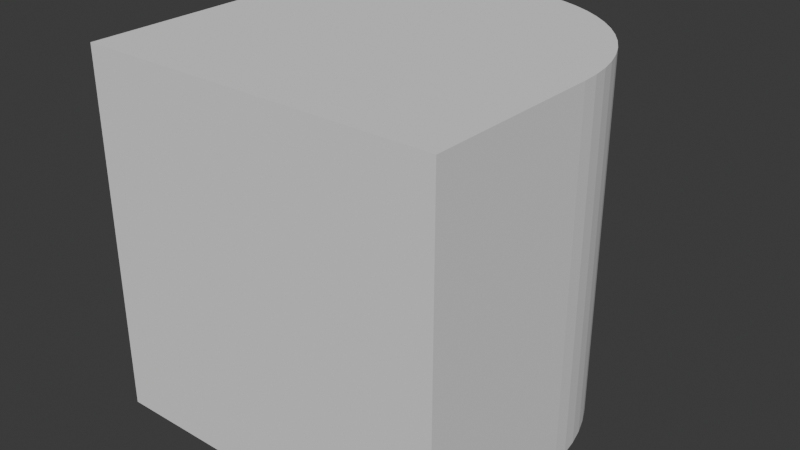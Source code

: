 # Source: fillet_edge_positive.blend  (saved by Blender 4.0.36; exported with 4.5.12 LTS)
import bpy
from mathutils import Matrix  # noqa: F401  (used for matrix-valued properties, if any)

bpy.ops.wm.read_factory_settings(use_empty=True)
scene = bpy.context.scene
scene.name = 'Scene'

# ---- collections
col_collection = bpy.data.collections.new('Collection'); scene.collection.children.link(col_collection)
col_hidden = bpy.data.collections.new('Hidden'); scene.collection.children.link(col_hidden)

# ---- materials (node trees are filled in below, after node groups)
mat_material_001 = bpy.data.materials.new('Material.001')
mat_material_001.alpha_threshold = 0.0
mat_material_001.use_transparent_shadow = False
mat_material_001.roughness = 0.5
mat_material_001.line_color = (0.0, 0.0, 0.0, 1.0)

# ---- material node trees
mat_material_001.use_nodes = True; mat_material_001.node_tree.nodes.clear()
_N = mat_material_001.node_tree.nodes; _L = mat_material_001.node_tree.links
n0 = _N.new('ShaderNodeOutputMaterial'); n0.name = 'Material Output'; n0.location = (300, 300)
n1 = _N.new('ShaderNodeBsdfPrincipled'); n1.name = 'Principled BSDF'; n1.location = (10, 300)
n1.inputs[3].default_value = 1.45
_L.new(n1.outputs[0], n0.inputs[0])
n0.is_active_output = True

# ---- world
world_world = bpy.data.worlds.new('World'); scene.world = world_world
world_world.use_nodes = True; world_world.node_tree.nodes.clear()
_N = world_world.node_tree.nodes; _L = world_world.node_tree.links
n0 = _N.new('ShaderNodeOutputWorld'); n0.name = 'World Output'; n0.location = (300, 300)
n1 = _N.new('ShaderNodeBackground'); n1.name = 'Background'; n1.location = (10, 300)
n1.inputs[0].default_value = (0.05088, 0.05088, 0.05088, 1.0)
_L.new(n1.outputs[0], n0.inputs[0])
n0.is_active_output = True
world_world.color = (0.05088, 0.05088, 0.05088)
world_world.use_sun_shadow = False
world_world.sun_shadow_jitter_overblur = 0.0

# ---- meshes
me_edge = bpy.data.meshes.new('Edge')
me_edge.from_pydata([(-0.5, -0.5, 0.5), (0.0, -0.5, 2.186e-08), (-0.5, 0.5, 0.5), (0.0, 0.5, -2.186e-08), (-0.5, -0.5, -0.5), (0.0, -0.5, -0.5), (-0.5, 0.5, -0.5), (0.0, 0.5, -0.5), (0.5, -0.5, 0.5), (0.5, -0.5, 2.186e-08), (0.5, 0.5, -2.186e-08), (0.5, 0.5, 0.5), (0.0, -0.5, -0.5), (0.0, 0.5, -0.5), (0.0, -0.5, 2.186e-08), (0.04901, -0.5, -0.4976), (0.04901, 0.5, -0.4976), (0.0, 0.5, -2.186e-08), (0.09755, -0.5, -0.4904), (0.09755, 0.5, -0.4904), (0.1451, -0.5, -0.4785), (0.1451, 0.5, -0.4785), (0.1913, -0.5, -0.4619), (0.1913, 0.5, -0.4619), (0.2357, -0.5, -0.441), (0.2357, 0.5, -0.441), (0.2778, -0.5, -0.4157), (0.2778, 0.5, -0.4157), (0.3172, -0.5, -0.3865), (0.3172, 0.5, -0.3865), (0.3536, -0.5, -0.3536), (0.3536, 0.5, -0.3536), (0.3865, -0.5, -0.3172), (0.3865, 0.5, -0.3172), (0.4157, -0.5, -0.2778), (0.4157, 0.5, -0.2778), (0.441, -0.5, -0.2357), (0.441, 0.5, -0.2357), (0.4619, -0.5, -0.1913), (0.4619, 0.5, -0.1913), (0.4785, -0.5, -0.1451), (0.4785, 0.5, -0.1451), (0.4904, -0.5, -0.09755), (0.4904, 0.5, -0.09755), (0.4976, -0.5, -0.04901), (0.4976, 0.5, -0.04901), (0.5, -0.5, 2.186e-08), (0.5, 0.5, -2.186e-08)], [], [(0, 2, 6, 4), (4, 6, 7, 5), (10, 11, 8, 9), (8, 11, 2, 0), (8, 0, 4, 5, 1, 9), (6, 2, 11, 10, 3, 7), (12, 13, 16, 15), (15, 16, 19, 18), (18, 19, 21, 20), (20, 21, 23, 22), (22, 23, 25, 24), (24, 25, 27, 26), (26, 27, 29, 28), (28, 29, 31, 30), (30, 31, 33, 32), (32, 33, 35, 34), (34, 35, 37, 36), (36, 37, 39, 38), (38, 39, 41, 40), (40, 41, 43, 42), (42, 43, 45, 44), (44, 45, 47, 46), (47, 45, 43, 41, 39, 37, 35, 33, 31, 29, 27, 25, 23, 21, 19, 16, 13, 17), (15, 18, 20, 22, 24, 26, 28, 30, 32, 34, 36, 38, 40, 42, 44, 46, 14, 12)])
_uv = me_edge.uv_layers.new(name='UVMap')
_uv.uv.foreach_set('vector', [0.0, -2.0, 1.0, -2.0, 1.0, -1.0, 0.0, -1.0, 0.0, -1.0, 1.0, -1.0, 1.0, -0.5, 0.0, -0.5, 1.0, 0.5, 1.0, 1.0, 0.0, 1.0, 0.0, 0.5, 0.0, 1.0, 1.0, 1.0, 1.0, 2.0, 0.0, 2.0, 0.0, 1.0, -1.0, 1.0, -1.0, 0.0, -0.5, 0.0, -0.5, 0.5, 0.0, 0.5, 2.0, 0.0, 2.0, 1.0, 1.0, 1.0, 1.0, 0.5, 1.5, 0.5, 1.5, 0.0, 4.873e-05, -0.5001, 1.0, -0.5001, 1.0, -0.4376, 4.873e-05, -0.4376, 4.873e-05, -0.4376, 1.0, -0.4376, 1.0, -0.3751, 4.873e-05, -0.3751, 4.873e-05, -0.3751, 1.0, -0.3751, 1.0, -0.3126, 4.873e-05, -0.3126, 4.873e-05, -0.3126, 1.0, -0.3126, 1.0, -0.2501, 4.873e-05, -0.2501, 4.873e-05, -0.2501, 1.0, -0.2501, 1.0, -0.1876, 4.873e-05, -0.1876, 4.873e-05, -0.1876, 1.0, -0.1876, 1.0, -0.1251, 4.873e-05, -0.1251, 4.873e-05, -0.1251, 1.0, -0.1251, 1.0, -0.06259, 4.873e-05, -0.06259, 4.873e-05, -0.06259, 1.0, -0.06259, 1.0, -9.068e-05, 4.873e-05, -9.068e-05, 4.873e-05, -9.068e-05, 1.0, -9.068e-05, 1.0, 0.06241, 4.873e-05, 0.06241, 4.873e-05, 0.06241, 1.0, 0.06241, 1.0, 0.1249, 4.873e-05, 0.1249, 4.873e-05, 0.1249, 1.0, 0.1249, 1.0, 0.1874, 4.873e-05, 0.1874, 4.873e-05, 0.1874, 1.0, 0.1874, 1.0, 0.2499, 4.873e-05, 0.2499, 4.873e-05, 0.2499, 1.0, 0.2499, 1.0, 0.3124, 4.873e-05, 0.3124, 4.873e-05, 0.3124, 1.0, 0.3124, 1.0, 0.3749, 4.873e-05, 0.3749, 4.873e-05, 0.3749, 1.0, 0.3749, 1.0, 0.4374, 4.873e-05, 0.4374, 4.873e-05, 0.4374, 1.0, 0.4374, 1.0, 0.4999, 4.873e-05, 0.4999, 1.5, 0.0005169, 1.451, 0.002921, 1.402, 0.01011, 1.355, 0.02201, 1.309, 0.03852, 1.264, 0.05946, 1.222, 0.08465, 1.183, 0.1138, 1.147, 0.1467, 1.114, 0.183, 1.085, 0.2224, 1.059, 0.2644, 1.038, 0.3087, 1.022, 0.3548, 1.01, 0.4023, 1.003, 0.4508, 1.0, 0.4997, 1.5, 0.4997, -0.002804, 0.4508, -0.009992, 0.4023, -0.0219, 0.3548, -0.0384, 0.3087, -0.05935, 0.2644, -0.08453, 0.2224, -0.1137, 0.183, -0.1466, 0.1467, -0.1829, 0.1138, -0.2223, 0.08465, -0.2643, 0.05946, -0.3086, 0.03852, -0.3547, 0.02201, -0.4022, 0.01011, -0.4507, 0.002921, -0.4996, 0.0005169, -0.4996, 0.4997, -0.0004001, 0.4997])
me_edge.update()
me_cylinder = bpy.data.meshes.new('Cylinder')
me_cylinder.from_pydata([(0.0, 0.5, -0.5), (0.0, 0.5, 0.5), (0.09755, 0.4904, -0.5), (0.09755, 0.4904, 0.5), (0.1913, 0.4619, -0.5), (0.1913, 0.4619, 0.5), (0.2778, 0.4157, -0.5), (0.2778, 0.4157, 0.5), (0.3536, 0.3536, -0.5), (0.3536, 0.3536, 0.5), (0.4157, 0.2778, -0.5), (0.4157, 0.2778, 0.5), (0.4619, 0.1913, -0.5), (0.4619, 0.1913, 0.5), (0.4904, 0.09755, -0.5), (0.4904, 0.09755, 0.5), (0.5, 0.0, -0.5), (0.5, 0.0, 0.5), (0.4904, -0.09755, -0.5), (0.4904, -0.09755, 0.5), (0.4619, -0.1913, -0.5), (0.4619, -0.1913, 0.5), (0.4157, -0.2778, -0.5), (0.4157, -0.2778, 0.5), (0.3536, -0.3536, -0.5), (0.3536, -0.3536, 0.5), (0.2778, -0.4157, -0.5), (0.2778, -0.4157, 0.5), (0.1913, -0.4619, -0.5), (0.1913, -0.4619, 0.5), (0.09755, -0.4904, -0.5), (0.09755, -0.4904, 0.5), (0.0, -0.5, -0.5), (0.0, -0.5, 0.5), (-0.09755, -0.4904, -0.5), (-0.09755, -0.4904, 0.5), (-0.1913, -0.4619, -0.5), (-0.1913, -0.4619, 0.5), (-0.2778, -0.4157, -0.5), (-0.2778, -0.4157, 0.5), (-0.3536, -0.3536, -0.5), (-0.3536, -0.3536, 0.5), (-0.4157, -0.2778, -0.5), (-0.4157, -0.2778, 0.5), (-0.4619, -0.1913, -0.5), (-0.4619, -0.1913, 0.5), (-0.4904, -0.09755, -0.5), (-0.4904, -0.09755, 0.5), (-0.5, 0.0, -0.5), (-0.5, 0.0, 0.5), (-0.4904, 0.09755, -0.5), (-0.4904, 0.09755, 0.5), (-0.4619, 0.1913, -0.5), (-0.4619, 0.1913, 0.5), (-0.4157, 0.2778, -0.5), (-0.4157, 0.2778, 0.5), (-0.3536, 0.3536, -0.5), (-0.3536, 0.3536, 0.5), (-0.2778, 0.4157, -0.5), (-0.2778, 0.4157, 0.5), (-0.1913, 0.4619, -0.5), (-0.1913, 0.4619, 0.5), (-0.09755, 0.4904, -0.5), (-0.09755, 0.4904, 0.5)], [], [(0, 1, 3, 2), (2, 3, 5, 4), (4, 5, 7, 6), (6, 7, 9, 8), (8, 9, 11, 10), (10, 11, 13, 12), (12, 13, 15, 14), (14, 15, 17, 16), (16, 17, 19, 18), (18, 19, 21, 20), (20, 21, 23, 22), (22, 23, 25, 24), (24, 25, 27, 26), (26, 27, 29, 28), (28, 29, 31, 30), (30, 31, 33, 32), (32, 33, 35, 34), (34, 35, 37, 36), (36, 37, 39, 38), (38, 39, 41, 40), (40, 41, 43, 42), (42, 43, 45, 44), (44, 45, 47, 46), (46, 47, 49, 48), (48, 49, 51, 50), (50, 51, 53, 52), (52, 53, 55, 54), (54, 55, 57, 56), (56, 57, 59, 58), (58, 59, 61, 60), (3, 1, 63, 61, 59, 57, 55, 53, 51, 49, 47, 45, 43, 41, 39, 37, 35, 33, 31, 29, 27, 25, 23, 21, 19, 17, 15, 13, 11, 9, 7, 5), (60, 61, 63, 62), (62, 63, 1, 0), (0, 2, 4, 6, 8, 10, 12, 14, 16, 18, 20, 22, 24, 26, 28, 30, 32, 34, 36, 38, 40, 42, 44, 46, 48, 50, 52, 54, 56, 58, 60, 62)])
_uv = me_cylinder.uv_layers.new(name='UVMap')
_uv.uv.foreach_set('vector', [1.0, 0.5, 1.0, 1.0, 0.9688, 1.0, 0.9688, 0.5, 0.9688, 0.5, 0.9688, 1.0, 0.9375, 1.0, 0.9375, 0.5, 0.9375, 0.5, 0.9375, 1.0, 0.9062, 1.0, 0.9062, 0.5, 0.9062, 0.5, 0.9062, 1.0, 0.875, 1.0, 0.875, 0.5, 0.875, 0.5, 0.875, 1.0, 0.8438, 1.0, 0.8438, 0.5, 0.8438, 0.5, 0.8438, 1.0, 0.8125, 1.0, 0.8125, 0.5, 0.8125, 0.5, 0.8125, 1.0, 0.7812, 1.0, 0.7812, 0.5, 0.7812, 0.5, 0.7812, 1.0, 0.75, 1.0, 0.75, 0.5, 0.75, 0.5, 0.75, 1.0, 0.7188, 1.0, 0.7188, 0.5, 0.7188, 0.5, 0.7188, 1.0, 0.6875, 1.0, 0.6875, 0.5, 0.6875, 0.5, 0.6875, 1.0, 0.6562, 1.0, 0.6562, 0.5, 0.6562, 0.5, 0.6562, 1.0, 0.625, 1.0, 0.625, 0.5, 0.625, 0.5, 0.625, 1.0, 0.5938, 1.0, 0.5938, 0.5, 0.5938, 0.5, 0.5938, 1.0, 0.5625, 1.0, 0.5625, 0.5, 0.5625, 0.5, 0.5625, 1.0, 0.5312, 1.0, 0.5312, 0.5, 0.5312, 0.5, 0.5312, 1.0, 0.5, 1.0, 0.5, 0.5, 0.5, 0.5, 0.5, 1.0, 0.4688, 1.0, 0.4688, 0.5, 0.4688, 0.5, 0.4688, 1.0, 0.4375, 1.0, 0.4375, 0.5, 0.4375, 0.5, 0.4375, 1.0, 0.4062, 1.0, 0.4062, 0.5, 0.4062, 0.5, 0.4062, 1.0, 0.375, 1.0, 0.375, 0.5, 0.375, 0.5, 0.375, 1.0, 0.3438, 1.0, 0.3438, 0.5, 0.3438, 0.5, 0.3438, 1.0, 0.3125, 1.0, 0.3125, 0.5, 0.3125, 0.5, 0.3125, 1.0, 0.2812, 1.0, 0.2812, 0.5, 0.2812, 0.5, 0.2812, 1.0, 0.25, 1.0, 0.25, 0.5, 0.25, 0.5, 0.25, 1.0, 0.2188, 1.0, 0.2188, 0.5, 0.2188, 0.5, 0.2188, 1.0, 0.1875, 1.0, 0.1875, 0.5, 0.1875, 0.5, 0.1875, 1.0, 0.1562, 1.0, 0.1562, 0.5, 0.1562, 0.5, 0.1562, 1.0, 0.125, 1.0, 0.125, 0.5, 0.125, 0.5, 0.125, 1.0, 0.09375, 1.0, 0.09375, 0.5, 0.09375, 0.5, 0.09375, 1.0, 0.0625, 1.0, 0.0625, 0.5, 0.2968, 0.4854, 0.25, 0.49, 0.2032, 0.4854, 0.1582, 0.4717, 0.1167, 0.4496, 0.08029, 0.4197, 0.05045, 0.3833, 0.02827, 0.3418, 0.01461, 0.2968, 0.01, 0.25, 0.01461, 0.2032, 0.02827, 0.1582, 0.05045, 0.1167, 0.08029, 0.08029, 0.1167, 0.05045, 0.1582, 0.02827, 0.2032, 0.01461, 0.25, 0.01, 0.2968, 0.01461, 0.3418, 0.02827, 0.3833, 0.05045, 0.4197, 0.08029, 0.4496, 0.1167, 0.4717, 0.1582, 0.4854, 0.2032, 0.49, 0.25, 0.4854, 0.2968, 0.4717, 0.3418, 0.4496, 0.3833, 0.4197, 0.4197, 0.3833, 0.4496, 0.3418, 0.4717, 0.0625, 0.5, 0.0625, 1.0, 0.03125, 1.0, 0.03125, 0.5, 0.03125, 0.5, 0.03125, 1.0, 0.0, 1.0, 0.0, 0.5, 0.75, 0.49, 0.7968, 0.4854, 0.8418, 0.4717, 0.8833, 0.4496, 0.9197, 0.4197, 0.9496, 0.3833, 0.9717, 0.3418, 0.9854, 0.2968, 0.99, 0.25, 0.9854, 0.2032, 0.9717, 0.1582, 0.9496, 0.1167, 0.9197, 0.08029, 0.8833, 0.05045, 0.8418, 0.02827, 0.7968, 0.01461, 0.75, 0.01, 0.7032, 0.01461, 0.6582, 0.02827, 0.6167, 0.05045, 0.5803, 0.08029, 0.5504, 0.1167, 0.5283, 0.1582, 0.5146, 0.2032, 0.51, 0.25, 0.5146, 0.2968, 0.5283, 0.3418, 0.5504, 0.3833, 0.5803, 0.4197, 0.6167, 0.4496, 0.6582, 0.4717, 0.7032, 0.4854])
me_cylinder.update()
me_cube_001 = bpy.data.meshes.new('Cube.001')
me_cube_001.from_pydata([(-0.5, -0.5, -0.5), (-0.5, -0.5, 0.5), (-0.5, 0.5, -0.5), (-0.5, 0.5, 0.5), (0.5, -0.5, -0.5), (0.5, -0.5, 0.5), (0.5, 0.5, -0.5), (0.5, 0.5, 0.5)], [], [(0, 1, 3, 2), (2, 3, 7, 6), (6, 7, 5, 4), (4, 5, 1, 0), (2, 6, 4, 0), (7, 3, 1, 5)])
_uv = me_cube_001.uv_layers.new(name='UVMap')
_uv.uv.foreach_set('vector', [0.375, 0.0, 0.625, 0.0, 0.625, 0.25, 0.375, 0.25, 0.375, 0.25, 0.625, 0.25, 0.625, 0.5, 0.375, 0.5, 0.375, 0.5, 0.625, 0.5, 0.625, 0.75, 0.375, 0.75, 0.375, 0.75, 0.625, 0.75, 0.625, 1.0, 0.375, 1.0, 0.125, 0.5, 0.375, 0.5, 0.375, 0.75, 0.125, 0.75, 0.625, 0.5, 0.875, 0.5, 0.875, 0.75, 0.625, 0.75])
me_cube_001.update()
me_cube_003 = bpy.data.meshes.new('Cube.003')
me_cube_003.from_pydata([(0.5, 0.5, -0.5), (0.5, -0.5, -0.5), (0.5, 0.5, 0.5), (0.5, -0.5, 0.5), (-0.5, 0.5, -0.5), (-0.5, -0.5, -0.5), (-0.5, 0.5, 0.5), (-0.5, -0.5, 0.5)], [], [(0, 4, 6, 2), (3, 2, 6, 7), (7, 6, 4, 5), (5, 1, 3, 7), (1, 0, 2, 3), (5, 4, 0, 1)])
_uv = me_cube_003.uv_layers.new(name='UVMap')
_uv.uv.foreach_set('vector', [0.625, 0.5, 0.875, 0.5, 0.875, 0.75, 0.625, 0.75, 0.375, 0.75, 0.625, 0.75, 0.625, 1.0, 0.375, 1.0, 0.375, 0.0, 0.625, 0.0, 0.625, 0.25, 0.375, 0.25, 0.125, 0.5, 0.375, 0.5, 0.375, 0.75, 0.125, 0.75, 0.375, 0.5, 0.625, 0.5, 0.625, 0.75, 0.375, 0.75, 0.375, 0.25, 0.625, 0.25, 0.625, 0.5, 0.375, 0.5])
me_cube_003.materials.append(mat_material_001)
me_cube_003.use_mirror_vertex_groups = False
me_cube_003.update()

# ---- objects
ob_positive_edge = bpy.data.objects.new('Positive Edge', me_edge)
ob_cylinder = bpy.data.objects.new('Cylinder', me_cylinder)
ob_sharp_edge = bpy.data.objects.new('Sharp Edge', me_cube_001)
ob_cube__unapplied = bpy.data.objects.new('Cube (unapplied)', me_cube_003)

# ---- transforms, parenting, visibility, modifiers, constraints
ob_positive_edge.location = (0.0, 0.0, 0.0)
ob_positive_edge.rotation_euler = (1.571, 0.0, 0.0)
ob_cylinder.location = (0.0, 0.0, 0.0)
ob_sharp_edge.location = (0.25, 0.25, 0.0)
ob_sharp_edge.scale = (0.5, 0.5, 1.0)
ob_cube__unapplied.location = (0.0, 0.0, 0.0)
ob_cube__unapplied.rotation_euler = (1.571, 0.0, 0.0)
ob_cube__unapplied.lock_rotations_4d = False
ob_cube__unapplied.empty_display_type = 'ARROWS'
ob_cube__unapplied.lineart.crease_threshold = 0.0
_m = ob_cube__unapplied.modifiers.new('Boolean', 'BOOLEAN')
_m.object = ob_sharp_edge
_m = ob_cube__unapplied.modifiers.new('Boolean.001', 'BOOLEAN')
_m.object = ob_cylinder
_m.operation = 'UNION'

# ---- collection membership
col_collection.objects.link(ob_positive_edge)
col_hidden.objects.link(ob_cylinder)
col_hidden.objects.link(ob_sharp_edge)
col_hidden.objects.link(ob_cube__unapplied)
def _layer_coll(name, lc=None):
    lc = lc or bpy.context.view_layer.layer_collection
    for c in lc.children:
        if c.name == name: return c
        r = _layer_coll(name, c)
        if r: return r
_layer_coll('Hidden').exclude = True

# ---- scene / render settings (as saved in the file)
scene.frame_start = 1; scene.frame_end = 250; scene.frame_set(1)
scene.render.engine = 'BLENDER_EEVEE_NEXT'
scene.cycles.sampling_pattern = 'TABULATED_SOBOL'
bpy.context.view_layer.update()

# ---- added for rendering (the .blend has no active camera and no usable light): camera, sun
cam_auto = bpy.data.cameras.new('AutoCamera')
cam_auto.lens = 50.0
cam_auto.sensor_width = 36.0
cam_auto.clip_end = 1000.0
ob_auto_camera = bpy.data.objects.new('AutoCamera', cam_auto)
scene.collection.objects.link(ob_auto_camera)
ob_auto_camera.location = (1.60254, -1.92304, 1.28203)
ob_auto_camera.rotation_euler = (1.09748, -7.21219e-08, 0.694738)
scene.camera = ob_auto_camera
light_auto_sun = bpy.data.lights.new('AutoSun', 'SUN')
light_auto_sun.energy = 3.0
light_auto_sun.angle = 0.0523599
ob_auto_sun = bpy.data.objects.new('AutoSun', light_auto_sun)
scene.collection.objects.link(ob_auto_sun)
ob_auto_sun.rotation_euler = (0.872665, 0.174533, 0.523599)
bpy.context.view_layer.update()
